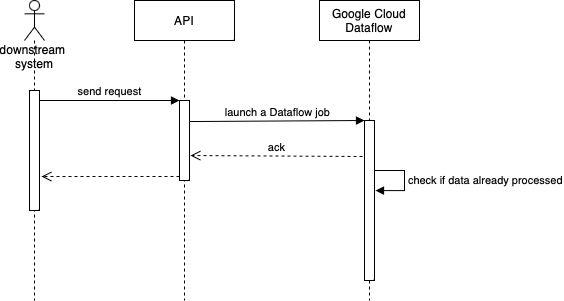

The diagram above was exported from draw.io. Its source (the exported page's mxGraphModel, read from the mxfile embedded in the PNG):
<mxGraphModel dx="809" dy="593" grid="1" gridSize="10" guides="1" tooltips="1" connect="1" arrows="1" fold="1" page="1" pageScale="1" pageWidth="850" pageHeight="1100" math="0" shadow="0">
  <root>
    <mxCell id="0" />
    <mxCell id="1" parent="0" />
    <mxCell id="C8rR6ugy11Ynftj_WkMC-1" value="downstream&amp;nbsp;&lt;br&gt;system" style="shape=umlLifeline;participant=umlActor;perimeter=lifelinePerimeter;whiteSpace=wrap;html=1;container=1;collapsible=0;recursiveResize=0;verticalAlign=top;spacingTop=36;outlineConnect=0;" parent="1" vertex="1">
      <mxGeometry x="80" y="60" width="20" height="300" as="geometry" />
    </mxCell>
    <mxCell id="C8rR6ugy11Ynftj_WkMC-4" value="" style="html=1;points=[];perimeter=orthogonalPerimeter;" parent="C8rR6ugy11Ynftj_WkMC-1" vertex="1">
      <mxGeometry x="5" y="90" width="10" height="120" as="geometry" />
    </mxCell>
    <mxCell id="C8rR6ugy11Ynftj_WkMC-2" value="API" style="shape=umlLifeline;perimeter=lifelinePerimeter;whiteSpace=wrap;html=1;container=1;collapsible=0;recursiveResize=0;outlineConnect=0;" parent="1" vertex="1">
      <mxGeometry x="190" y="60" width="100" height="300" as="geometry" />
    </mxCell>
    <mxCell id="C8rR6ugy11Ynftj_WkMC-7" value="" style="html=1;points=[];perimeter=orthogonalPerimeter;" parent="C8rR6ugy11Ynftj_WkMC-2" vertex="1">
      <mxGeometry x="45" y="100" width="10" height="80" as="geometry" />
    </mxCell>
    <mxCell id="C8rR6ugy11Ynftj_WkMC-3" value="Google Cloud Dataflow" style="shape=umlLifeline;perimeter=lifelinePerimeter;whiteSpace=wrap;html=1;container=1;collapsible=0;recursiveResize=0;outlineConnect=0;" parent="1" vertex="1">
      <mxGeometry x="375" y="60" width="100" height="300" as="geometry" />
    </mxCell>
    <mxCell id="C8rR6ugy11Ynftj_WkMC-10" value="" style="html=1;points=[];perimeter=orthogonalPerimeter;" parent="C8rR6ugy11Ynftj_WkMC-3" vertex="1">
      <mxGeometry x="45" y="120" width="10" height="160" as="geometry" />
    </mxCell>
    <mxCell id="C8rR6ugy11Ynftj_WkMC-14" value="check if data already processed" style="edgeStyle=orthogonalEdgeStyle;html=1;align=left;spacingLeft=2;endArrow=block;rounded=0;entryX=1.1;entryY=0.438;entryDx=0;entryDy=0;entryPerimeter=0;" parent="C8rR6ugy11Ynftj_WkMC-3" target="C8rR6ugy11Ynftj_WkMC-10" edge="1">
      <mxGeometry relative="1" as="geometry">
        <mxPoint x="55" y="170" as="sourcePoint" />
        <Array as="points">
          <mxPoint x="85" y="170" />
          <mxPoint x="85" y="190" />
        </Array>
        <mxPoint x="60" y="190" as="targetPoint" />
      </mxGeometry>
    </mxCell>
    <mxCell id="C8rR6ugy11Ynftj_WkMC-8" value="send request" style="html=1;verticalAlign=bottom;endArrow=block;entryX=0;entryY=0;rounded=0;" parent="1" source="C8rR6ugy11Ynftj_WkMC-4" target="C8rR6ugy11Ynftj_WkMC-7" edge="1">
      <mxGeometry x="0.0071" relative="1" as="geometry">
        <mxPoint x="130" y="160" as="sourcePoint" />
        <mxPoint as="offset" />
      </mxGeometry>
    </mxCell>
    <mxCell id="C8rR6ugy11Ynftj_WkMC-9" value="" style="html=1;verticalAlign=bottom;endArrow=open;dashed=1;endSize=8;exitX=0;exitY=0.95;rounded=0;entryX=1.2;entryY=0.717;entryDx=0;entryDy=0;entryPerimeter=0;" parent="1" source="C8rR6ugy11Ynftj_WkMC-7" target="C8rR6ugy11Ynftj_WkMC-4" edge="1">
      <mxGeometry relative="1" as="geometry">
        <mxPoint x="100" y="346" as="targetPoint" />
        <mxPoint as="offset" />
      </mxGeometry>
    </mxCell>
    <mxCell id="C8rR6ugy11Ynftj_WkMC-11" value="launch a Dataflow job" style="html=1;verticalAlign=bottom;endArrow=block;entryX=0;entryY=0;rounded=0;exitX=1;exitY=0.263;exitDx=0;exitDy=0;exitPerimeter=0;" parent="1" source="C8rR6ugy11Ynftj_WkMC-7" target="C8rR6ugy11Ynftj_WkMC-10" edge="1">
      <mxGeometry relative="1" as="geometry">
        <mxPoint x="350" y="180" as="sourcePoint" />
      </mxGeometry>
    </mxCell>
    <mxCell id="C8rR6ugy11Ynftj_WkMC-12" value="ack" style="html=1;verticalAlign=bottom;endArrow=open;dashed=1;endSize=8;exitX=-0.2;exitY=0.225;rounded=0;exitDx=0;exitDy=0;exitPerimeter=0;entryX=1.1;entryY=0.688;entryDx=0;entryDy=0;entryPerimeter=0;" parent="1" source="C8rR6ugy11Ynftj_WkMC-10" target="C8rR6ugy11Ynftj_WkMC-7" edge="1">
      <mxGeometry relative="1" as="geometry">
        <mxPoint x="350" y="256" as="targetPoint" />
        <mxPoint as="offset" />
      </mxGeometry>
    </mxCell>
  </root>
</mxGraphModel>